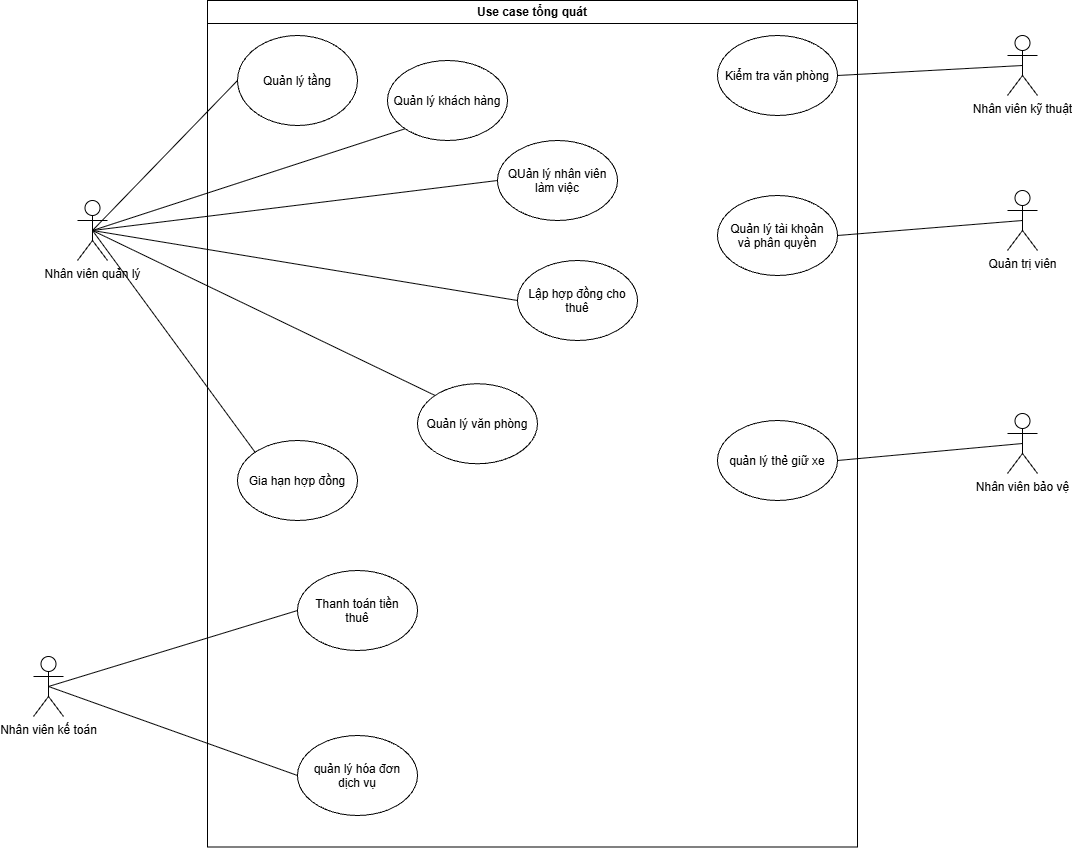

The diagram above was exported from draw.io. Its source (the exported page's mxGraphModel, read from the mxfile embedded in the PNG):
<mxGraphModel dx="782" dy="877" grid="1" gridSize="10" guides="1" tooltips="1" connect="1" arrows="1" fold="1" page="1" pageScale="1" pageWidth="827" pageHeight="1169" math="0" shadow="0">
  <root>
    <mxCell id="0" />
    <mxCell id="1" parent="0" />
    <mxCell id="NbXZBKPXn8jjXLbjPNJ4-30" parent="1" style="swimlane;whiteSpace=wrap;html=1;" value="Use case tổng quát" vertex="1">
      <mxGeometry height="846.5" width="650" x="1400" y="50" as="geometry" />
    </mxCell>
    <mxCell id="NbXZBKPXn8jjXLbjPNJ4-50" parent="NbXZBKPXn8jjXLbjPNJ4-30" style="ellipse;whiteSpace=wrap;html=1;shapeInside=1;" value="Kiểm tra văn phòng" vertex="1">
      <mxGeometry height="80" width="120" x="510" y="35" as="geometry" />
    </mxCell>
    <mxCell id="NbXZBKPXn8jjXLbjPNJ4-49" parent="NbXZBKPXn8jjXLbjPNJ4-30" style="ellipse;whiteSpace=wrap;html=1;shapeInside=1;" value="Quản lý tài khoản và phân quyền" vertex="1">
      <mxGeometry height="80" width="120" x="510" y="195" as="geometry" />
    </mxCell>
    <mxCell id="NbXZBKPXn8jjXLbjPNJ4-48" parent="NbXZBKPXn8jjXLbjPNJ4-30" style="ellipse;whiteSpace=wrap;html=1;shapeInside=1;" value="Quản lý tầng" vertex="1">
      <mxGeometry height="90" width="120" x="30" y="35" as="geometry" />
    </mxCell>
    <mxCell id="NbXZBKPXn8jjXLbjPNJ4-47" parent="NbXZBKPXn8jjXLbjPNJ4-30" style="ellipse;whiteSpace=wrap;html=1;shapeInside=1;" value="Quản lý văn phòng" vertex="1">
      <mxGeometry height="80" width="120" x="210" y="383.25" as="geometry" />
    </mxCell>
    <mxCell id="NbXZBKPXn8jjXLbjPNJ4-46" parent="NbXZBKPXn8jjXLbjPNJ4-30" style="ellipse;whiteSpace=wrap;html=1;shapeInside=1;" value="Quản lý khách hàng" vertex="1">
      <mxGeometry height="80" width="120" x="180" y="60" as="geometry" />
    </mxCell>
    <mxCell id="NbXZBKPXn8jjXLbjPNJ4-45" parent="NbXZBKPXn8jjXLbjPNJ4-30" style="ellipse;whiteSpace=wrap;html=1;shapeInside=1;" value="Lập hợp đồng cho thuê" vertex="1">
      <mxGeometry height="80" width="120" x="310" y="260" as="geometry" />
    </mxCell>
    <mxCell id="NbXZBKPXn8jjXLbjPNJ4-40" parent="NbXZBKPXn8jjXLbjPNJ4-30" style="ellipse;whiteSpace=wrap;html=1;shapeInside=1;" value="quản lý hóa đơn dịch vụ" vertex="1">
      <mxGeometry height="80" width="120" x="90" y="735" as="geometry" />
    </mxCell>
    <mxCell id="NbXZBKPXn8jjXLbjPNJ4-41" parent="NbXZBKPXn8jjXLbjPNJ4-30" style="ellipse;whiteSpace=wrap;html=1;shapeInside=1;" value="Thanh toán tiền thuê" vertex="1">
      <mxGeometry height="80" width="120" x="90" y="570" as="geometry" />
    </mxCell>
    <mxCell id="NbXZBKPXn8jjXLbjPNJ4-42" parent="NbXZBKPXn8jjXLbjPNJ4-30" style="ellipse;whiteSpace=wrap;html=1;shapeInside=1;" value="quản lý thẻ giữ xe" vertex="1">
      <mxGeometry height="80" width="120" x="510" y="420" as="geometry" />
    </mxCell>
    <mxCell id="NbXZBKPXn8jjXLbjPNJ4-43" parent="NbXZBKPXn8jjXLbjPNJ4-30" style="ellipse;whiteSpace=wrap;html=1;shapeInside=1;" value="QUản lý nhân viên làm việc" vertex="1">
      <mxGeometry height="80" width="120" x="290" y="140" as="geometry" />
    </mxCell>
    <mxCell id="NbXZBKPXn8jjXLbjPNJ4-44" parent="NbXZBKPXn8jjXLbjPNJ4-30" style="ellipse;whiteSpace=wrap;html=1;shapeInside=1;" value="Gia hạn hợp đồng" vertex="1">
      <mxGeometry height="80" width="120" x="30" y="440" as="geometry" />
    </mxCell>
    <mxCell id="NbXZBKPXn8jjXLbjPNJ4-31" parent="1" style="shape=umlActor;verticalLabelPosition=bottom;verticalAlign=top;html=1;outlineConnect=0;labelPerimeter=1;" value="Nhân viên quản lý" vertex="1">
      <mxGeometry height="60" width="30" x="1270" y="250" as="geometry" />
    </mxCell>
    <mxCell id="NbXZBKPXn8jjXLbjPNJ4-32" parent="1" style="shape=umlActor;verticalLabelPosition=bottom;verticalAlign=top;html=1;outlineConnect=0;labelPerimeter=1;" value="Nhân viên kế toán" vertex="1">
      <mxGeometry height="60" width="30" x="1226" y="706" as="geometry" />
    </mxCell>
    <mxCell id="NbXZBKPXn8jjXLbjPNJ4-33" parent="1" style="shape=umlActor;verticalLabelPosition=bottom;verticalAlign=top;html=1;outlineConnect=0;labelPerimeter=1;" value="Nhân viên kỹ thuật" vertex="1">
      <mxGeometry height="60" width="30" x="2200" y="85" as="geometry" />
    </mxCell>
    <mxCell id="NbXZBKPXn8jjXLbjPNJ4-34" parent="1" style="shape=umlActor;verticalLabelPosition=bottom;verticalAlign=top;html=1;outlineConnect=0;labelPerimeter=1;" value="Quản trị viên" vertex="1">
      <mxGeometry height="60" width="30" x="2200" y="240" as="geometry" />
    </mxCell>
    <mxCell id="NbXZBKPXn8jjXLbjPNJ4-39" parent="1" style="shape=umlActor;verticalLabelPosition=bottom;verticalAlign=top;html=1;outlineConnect=0;labelPerimeter=1;" value="Nhân viên bảo vệ" vertex="1">
      <mxGeometry height="60" width="30" x="2200" y="463" as="geometry" />
    </mxCell>
    <mxCell id="NbXZBKPXn8jjXLbjPNJ4-52" edge="1" parent="1" source="NbXZBKPXn8jjXLbjPNJ4-50" style="endArrow=none;html=1;rounded=0;defaultLabelBackgroundColor=page;entryX=0.5;entryY=0.5;entryDx=0;entryDy=0;entryPerimeter=0;exitX=1;exitY=0.5;exitDx=0;exitDy=0;" target="NbXZBKPXn8jjXLbjPNJ4-33" value="">
      <mxGeometry height="50" relative="1" width="50" as="geometry">
        <mxPoint x="1730" y="410" as="sourcePoint" />
        <mxPoint x="1780" y="360" as="targetPoint" />
      </mxGeometry>
    </mxCell>
    <mxCell id="NbXZBKPXn8jjXLbjPNJ4-53" edge="1" parent="1" source="NbXZBKPXn8jjXLbjPNJ4-49" style="endArrow=none;html=1;rounded=0;defaultLabelBackgroundColor=page;entryX=0.5;entryY=0.5;entryDx=0;entryDy=0;entryPerimeter=0;exitX=1;exitY=0.5;exitDx=0;exitDy=0;" target="NbXZBKPXn8jjXLbjPNJ4-34" value="">
      <mxGeometry height="50" relative="1" width="50" as="geometry">
        <mxPoint x="1730" y="410" as="sourcePoint" />
        <mxPoint x="1780" y="360" as="targetPoint" />
      </mxGeometry>
    </mxCell>
    <mxCell id="NbXZBKPXn8jjXLbjPNJ4-54" edge="1" parent="1" source="NbXZBKPXn8jjXLbjPNJ4-42" style="endArrow=none;html=1;rounded=0;defaultLabelBackgroundColor=page;entryX=0.5;entryY=0.5;entryDx=0;entryDy=0;entryPerimeter=0;exitX=1;exitY=0.5;exitDx=0;exitDy=0;" target="NbXZBKPXn8jjXLbjPNJ4-39" value="">
      <mxGeometry height="50" relative="1" width="50" as="geometry">
        <mxPoint x="1640" y="620" as="sourcePoint" />
        <mxPoint x="1690" y="570" as="targetPoint" />
      </mxGeometry>
    </mxCell>
    <mxCell id="NbXZBKPXn8jjXLbjPNJ4-55" edge="1" parent="1" source="NbXZBKPXn8jjXLbjPNJ4-31" style="endArrow=none;html=1;rounded=0;defaultLabelBackgroundColor=page;exitX=0.5;exitY=0.5;exitDx=0;exitDy=0;exitPerimeter=0;entryX=0;entryY=0.5;entryDx=0;entryDy=0;" target="NbXZBKPXn8jjXLbjPNJ4-48" value="">
      <mxGeometry height="50" relative="1" width="50" as="geometry">
        <mxPoint x="1340" y="450" as="sourcePoint" />
        <mxPoint x="1390" y="400" as="targetPoint" />
      </mxGeometry>
    </mxCell>
    <mxCell id="NbXZBKPXn8jjXLbjPNJ4-56" edge="1" parent="1" source="NbXZBKPXn8jjXLbjPNJ4-31" style="endArrow=none;html=1;rounded=0;defaultLabelBackgroundColor=page;exitX=0.5;exitY=0.5;exitDx=0;exitDy=0;exitPerimeter=0;entryX=0;entryY=1;entryDx=0;entryDy=0;" target="NbXZBKPXn8jjXLbjPNJ4-46" value="">
      <mxGeometry height="50" relative="1" width="50" as="geometry">
        <mxPoint x="1295" y="290" as="sourcePoint" />
        <mxPoint x="1440" y="140" as="targetPoint" />
      </mxGeometry>
    </mxCell>
    <mxCell id="NbXZBKPXn8jjXLbjPNJ4-57" edge="1" parent="1" source="NbXZBKPXn8jjXLbjPNJ4-31" style="endArrow=none;html=1;rounded=0;defaultLabelBackgroundColor=page;exitX=0.5;exitY=0.5;exitDx=0;exitDy=0;exitPerimeter=0;entryX=0;entryY=0.5;entryDx=0;entryDy=0;" target="NbXZBKPXn8jjXLbjPNJ4-43" value="">
      <mxGeometry height="50" relative="1" width="50" as="geometry">
        <mxPoint x="1295" y="290" as="sourcePoint" />
        <mxPoint x="1608" y="188" as="targetPoint" />
      </mxGeometry>
    </mxCell>
    <mxCell id="NbXZBKPXn8jjXLbjPNJ4-58" edge="1" parent="1" source="NbXZBKPXn8jjXLbjPNJ4-31" style="endArrow=none;html=1;rounded=0;defaultLabelBackgroundColor=page;exitX=0.5;exitY=0.5;exitDx=0;exitDy=0;exitPerimeter=0;entryX=0;entryY=0.5;entryDx=0;entryDy=0;" target="NbXZBKPXn8jjXLbjPNJ4-45" value="">
      <mxGeometry height="50" relative="1" width="50" as="geometry">
        <mxPoint x="1295" y="290" as="sourcePoint" />
        <mxPoint x="1700" y="240" as="targetPoint" />
      </mxGeometry>
    </mxCell>
    <mxCell id="NbXZBKPXn8jjXLbjPNJ4-59" edge="1" parent="1" source="NbXZBKPXn8jjXLbjPNJ4-31" style="endArrow=none;html=1;rounded=0;defaultLabelBackgroundColor=page;exitX=0.5;exitY=0.5;exitDx=0;exitDy=0;exitPerimeter=0;entryX=0;entryY=0;entryDx=0;entryDy=0;" target="NbXZBKPXn8jjXLbjPNJ4-47" value="">
      <mxGeometry height="50" relative="1" width="50" as="geometry">
        <mxPoint x="1295" y="290" as="sourcePoint" />
        <mxPoint x="1720" y="360" as="targetPoint" />
      </mxGeometry>
    </mxCell>
    <mxCell id="NbXZBKPXn8jjXLbjPNJ4-60" edge="1" parent="1" source="NbXZBKPXn8jjXLbjPNJ4-31" style="endArrow=none;html=1;rounded=0;defaultLabelBackgroundColor=page;exitX=0.5;exitY=0.5;exitDx=0;exitDy=0;exitPerimeter=0;entryX=0;entryY=0;entryDx=0;entryDy=0;" target="NbXZBKPXn8jjXLbjPNJ4-44" value="">
      <mxGeometry height="50" relative="1" width="50" as="geometry">
        <mxPoint x="1295" y="290" as="sourcePoint" />
        <mxPoint x="1638" y="455" as="targetPoint" />
      </mxGeometry>
    </mxCell>
    <mxCell id="NbXZBKPXn8jjXLbjPNJ4-61" edge="1" parent="1" source="NbXZBKPXn8jjXLbjPNJ4-32" style="endArrow=none;html=1;rounded=0;defaultLabelBackgroundColor=page;exitX=0.5;exitY=0.5;exitDx=0;exitDy=0;exitPerimeter=0;entryX=0;entryY=0.5;entryDx=0;entryDy=0;" target="NbXZBKPXn8jjXLbjPNJ4-41" value="">
      <mxGeometry height="50" relative="1" width="50" as="geometry">
        <mxPoint x="1340" y="450" as="sourcePoint" />
        <mxPoint x="1390" y="400" as="targetPoint" />
      </mxGeometry>
    </mxCell>
    <mxCell id="NbXZBKPXn8jjXLbjPNJ4-62" edge="1" parent="1" source="NbXZBKPXn8jjXLbjPNJ4-32" style="endArrow=none;html=1;rounded=0;defaultLabelBackgroundColor=page;exitX=0.5;exitY=0.5;exitDx=0;exitDy=0;exitPerimeter=0;entryX=0;entryY=0.5;entryDx=0;entryDy=0;" target="NbXZBKPXn8jjXLbjPNJ4-40" value="">
      <mxGeometry height="50" relative="1" width="50" as="geometry">
        <mxPoint x="1251" y="746" as="sourcePoint" />
        <mxPoint x="1500" y="670" as="targetPoint" />
      </mxGeometry>
    </mxCell>
  </root>
</mxGraphModel>